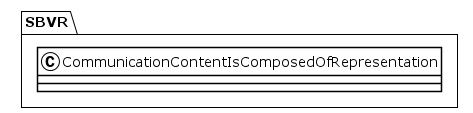

The diagram above was rendered by PlantUML. Its source (embedded in the PNG):
@startuml
!theme plain
package SBVR {
class CommunicationContentIsComposedOfRepresentation {
}
}
@enduml